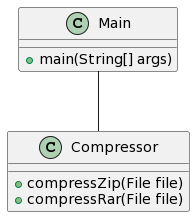

The diagram above was rendered by PlantUML. Its source (embedded in the PNG):
@startuml
class Compressor {
  +compressZip(File file)
  +compressRar(File file)
}

class Main {
  +main(String[] args)
}

Main -- Compressor
@enduml